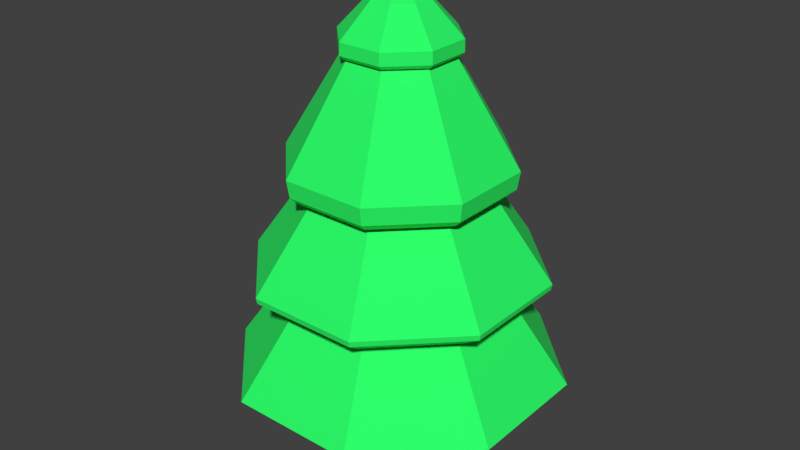 # Source: tree.blend  (saved by Blender 2.80.39; exported with 4.5.12 LTS)
import bpy
from mathutils import Matrix  # noqa: F401  (used for matrix-valued properties, if any)

bpy.ops.wm.read_factory_settings(use_empty=True)
scene = bpy.context.scene
scene.name = 'Scene'

# ---- collections
col_collection_1 = bpy.data.collections.new('Collection 1'); scene.collection.children.link(col_collection_1)

# ---- materials (node trees are filled in below, after node groups)
mat_foilage = bpy.data.materials.new('Foilage')
mat_foilage.roughness = 0.25
mat_bark = bpy.data.materials.new('Bark')
mat_bark.roughness = 0.25

# ---- material node trees
mat_foilage.use_nodes = True; mat_foilage.node_tree.nodes.clear()
_N = mat_foilage.node_tree.nodes; _L = mat_foilage.node_tree.links
n0 = _N.new('ShaderNodeOutputMaterial'); n0.name = 'Material Output'; n0.location = (300, 300)
n1 = _N.new('ShaderNodeBsdfPrincipled'); n1.name = 'Principled BSDF'; n1.location = (10, 300)
n1.distribution = 'GGX'
n1.subsurface_method = 'BURLEY'
n1.inputs[0].default_value = (0.01444, 1.0, 0.1356, 1.0)
n1.inputs[2].default_value = 0.9
n1.inputs[3].default_value = 1.45
_L.new(n1.outputs[0], n0.inputs[0])
n0.is_active_output = True
mat_bark.use_nodes = True; mat_bark.node_tree.nodes.clear()
_N = mat_bark.node_tree.nodes; _L = mat_bark.node_tree.links
n0 = _N.new('ShaderNodeOutputMaterial'); n0.name = 'Material Output'; n0.location = (300, 300)
n1 = _N.new('ShaderNodeBsdfPrincipled'); n1.name = 'Principled BSDF'; n1.location = (10, 300)
n1.distribution = 'GGX'
n1.subsurface_method = 'BURLEY'
n1.inputs[0].default_value = (0.1981, 0.1144, 0.01161, 1.0)
n1.inputs[2].default_value = 1.0
n1.inputs[3].default_value = 1.45
n1.inputs[13].default_value = 0.0
_L.new(n1.outputs[0], n0.inputs[0])
n0.is_active_output = True

# ---- world
world_world = bpy.data.worlds.new('World'); scene.world = world_world
world_world.color = (0.05088, 0.05088, 0.05088)
world_world.use_sun_shadow = False
world_world.sun_shadow_jitter_overblur = 0.0
world_world.cycles.sampling_method = 'MANUAL'

# ---- meshes
me_cone_003 = bpy.data.meshes.new('Cone.003')
me_cone_003.from_pydata([(0.4932, -0.2028, 4.056), (-0.4901, -0.2044, 4.056), (0.2057, -0.4913, 4.056), (-0.2016, -0.4919, 4.056), (-0.4907, 0.2028, 4.056), (-0.2032, 0.4913, 4.056), (0.204, 0.492, 4.056), (0.4925, 0.2045, 4.056), (-1.378, -0.5721, 2.082), (1.373, -0.5675, 2.082), (1.372, 0.572, 2.082), (-0.5751, 1.375, 2.082), (-0.5706, -1.377, 2.082), (0.569, -1.375, 2.082), (0.5645, 1.376, 2.082), (-1.38, 0.5675, 2.082), (-1.597, -0.6647, 2.253), (-1.609, -0.6699, 2.323), (1.6, -0.6595, 2.253), (1.613, -0.6646, 2.323), (1.611, 0.6699, 2.323), (1.598, 0.6648, 2.253), (-0.6687, 1.61, 2.323), (-0.6642, 1.597, 2.253), (-0.6634, -1.612, 2.323), (-0.6589, -1.6, 2.253), (0.6653, -1.597, 2.253), (0.6712, -1.61, 2.323), (0.6601, 1.6, 2.253), (0.6658, 1.612, 2.323), (-1.611, 0.6646, 2.323), (-1.599, 0.6595, 2.253), (-0.2703, 0.6503, 0.0007678), (-0.1291, 0.3105, 2.44), (0.2687, 0.651, 0.0007678), (0.1283, 0.3109, 2.44), (0.6503, 0.2703, 0.0007678), (0.3105, 0.1291, 2.44), (0.651, -0.2687, 0.0007678), (0.3109, -0.1283, 2.44), (0.2703, -0.6503, 0.0007678), (0.1291, -0.3105, 2.44), (-0.2687, -0.651, 0.0007678), (-0.1283, -0.3109, 2.44), (-0.6503, -0.2703, 0.0007678), (-0.3105, -0.1291, 2.44), (-0.651, 0.2687, 0.0007678), (-0.3109, 0.1283, 2.44), (-0.3073, 0.1273, 5.387), (0.1273, -0.3073, 5.387), (0.3073, -0.1273, 5.387), (5.214e-08, -1.536e-08, 5.576), (-0.3073, -0.1273, 5.387), (-0.1273, 0.3073, 5.387), (0.1273, 0.3073, 5.387), (0.3073, 0.1273, 5.387), (-0.1273, -0.3073, 5.387), (-0.2495, -0.6023, 4.818), (-0.6023, -0.2495, 4.818), (-0.6023, 0.2495, 4.818), (0.2495, 0.6023, 4.818), (0.6023, 0.2495, 4.818), (0.6023, -0.2495, 4.818), (-0.2495, 0.6023, 4.818), (0.2495, -0.6023, 4.818), (-0.2637, -0.6365, 5.004), (-0.2643, -0.6381, 4.861), (-0.6381, -0.2643, 4.861), (-0.6365, -0.2636, 5.004), (-0.6365, 0.2637, 5.004), (-0.6381, 0.2643, 4.861), (0.2637, 0.6365, 5.004), (0.2643, 0.6381, 4.861), (0.6381, 0.2643, 4.861), (0.6365, 0.2636, 5.004), (0.6381, -0.2643, 4.861), (0.6365, -0.2637, 5.004), (-0.2643, 0.6381, 4.861), (-0.2636, 0.6365, 5.004), (0.2636, -0.6365, 5.004), (0.2643, -0.6381, 4.861), (0.4302, -0.1781, 5.054), (-0.4301, -0.1782, 5.054), (-0.1781, -0.4302, 5.054), (0.1782, -0.4301, 5.054), (-0.1782, 0.4301, 5.054), (0.4301, 0.1782, 5.054), (0.1781, 0.4302, 5.054), (-0.4302, 0.1781, 5.054), (-1.111, 0.4599, 3.321), (-1.111, -0.4603, 3.321), (-0.4599, -1.111, 3.321), (0.4603, -1.111, 3.321), (1.111, -0.4599, 3.321), (0.4599, 1.111, 3.321), (-0.4603, 1.111, 3.321), (1.111, 0.4603, 3.321), (-1.198, 0.4961, 3.408), (-1.228, 0.5084, 3.618), (-1.198, -0.4965, 3.408), (-1.228, -0.5088, 3.618), (-0.4961, -1.198, 3.408), (-0.5084, -1.228, 3.618), (0.5088, -1.228, 3.618), (0.4965, -1.198, 3.408), (1.228, -0.5084, 3.618), (1.198, -0.4961, 3.408), (0.5084, 1.228, 3.618), (0.4961, 1.198, 3.408), (-0.5088, 1.228, 3.618), (-0.4965, 1.198, 3.408), (1.198, 0.4965, 3.408), (1.228, 0.5088, 3.618), (-0.2288, -0.5532, 3.046), (-0.7619, -1.842, 1.051), (1.841, 0.7639, 1.051), (0.7619, 1.842, 1.051), (-0.5529, -0.2294, 3.046), (-1.841, -0.7639, 1.051), (0.2294, -0.5529, 3.046), (0.7639, -1.841, 1.051), (0.5529, 0.2294, 3.046), (0.5532, -0.2288, 3.046), (1.842, -0.7619, 1.051), (0.2288, 0.5532, 3.046), (-0.2294, 0.5529, 3.046), (-0.7639, 1.841, 1.051), (-1.842, 0.7619, 1.051), (-0.5532, 0.2288, 3.046)], [], [(1, 30, 17), (25, 13, 26), (26, 9, 18), (18, 10, 21), (5, 29, 22), (6, 7, 20), (4, 5, 22), (3, 1, 17), (16, 12, 25), (2, 24, 27), (5, 6, 29), (6, 20, 29), (23, 14, 11), (28, 10, 14), (1, 4, 30), (0, 27, 19), (4, 22, 30), (0, 2, 27), (20, 7, 0), (20, 0, 19), (3, 17, 24), (2, 3, 24), (31, 11, 15), (31, 17, 30), (23, 30, 22), (21, 29, 20), (26, 24, 25), (25, 17, 16), (28, 22, 29), (18, 27, 26), (19, 21, 20), (16, 15, 8), (25, 12, 13), (26, 13, 9), (18, 9, 10), (16, 8, 12), (23, 28, 14), (28, 21, 10), (31, 23, 11), (31, 16, 17), (23, 31, 30), (21, 28, 29), (26, 27, 24), (25, 24, 17), (28, 23, 22), (18, 19, 27), (19, 18, 21), (16, 31, 15), (33, 34, 32), (35, 36, 34), (37, 38, 36), (39, 40, 38), (41, 42, 40), (43, 44, 42), (45, 41, 37), (45, 46, 44), (47, 32, 46), (38, 42, 46), (33, 35, 34), (35, 37, 36), (37, 39, 38), (39, 41, 40), (41, 43, 42), (43, 45, 44), (37, 35, 33), (33, 47, 45), (45, 43, 41), (41, 39, 37), (37, 33, 45), (45, 47, 46), (47, 33, 32), (46, 32, 34), (34, 36, 38), (38, 40, 42), (42, 44, 46), (46, 34, 38), (68, 52, 48), (70, 58, 67), (70, 63, 59), (72, 61, 60), (54, 55, 74), (75, 64, 62), (48, 52, 51), (78, 53, 54), (67, 57, 66), (50, 55, 51), (52, 56, 51), (53, 48, 51), (49, 50, 51), (54, 53, 51), (56, 49, 51), (55, 54, 51), (68, 48, 69), (56, 52, 68), (50, 49, 79), (48, 53, 78), (73, 62, 61), (50, 79, 76), (56, 68, 65), (55, 76, 74), (55, 50, 76), (54, 74, 71), (72, 63, 77), (78, 54, 71), (49, 65, 79), (49, 56, 65), (48, 78, 69), (68, 70, 67), (75, 79, 80), (80, 65, 66), (75, 74, 76), (66, 68, 67), (78, 72, 77), (70, 78, 77), (72, 74, 73), (80, 57, 64), (70, 59, 58), (70, 77, 63), (72, 73, 61), (75, 80, 64), (67, 58, 57), (73, 75, 62), (72, 60, 63), (68, 69, 70), (75, 76, 79), (80, 79, 65), (75, 73, 74), (66, 65, 68), (78, 71, 72), (70, 69, 78), (72, 71, 74), (80, 66, 57), (81, 87, 88), (88, 109, 98), (84, 83, 102), (101, 92, 104), (104, 93, 106), (107, 86, 112), (108, 95, 110), (107, 87, 86), (99, 89, 90), (81, 86, 87), (87, 85, 88), (88, 82, 81), (82, 83, 81), (83, 84, 81), (82, 98, 100), (84, 102, 103), (102, 83, 82), (81, 103, 105), (112, 86, 81), (111, 94, 108), (109, 85, 87), (109, 87, 107), (82, 88, 98), (106, 96, 111), (88, 85, 109), (112, 81, 105), (102, 82, 100), (81, 84, 103), (99, 91, 101), (97, 109, 110), (107, 110, 109), (99, 98, 97), (100, 101, 102), (105, 111, 112), (107, 111, 108), (106, 103, 104), (104, 102, 101), (110, 89, 97), (101, 91, 92), (104, 92, 93), (108, 94, 95), (99, 97, 89), (111, 96, 94), (106, 93, 96), (99, 90, 91), (97, 98, 109), (107, 108, 110), (99, 100, 98), (100, 99, 101), (105, 106, 111), (107, 112, 111), (106, 105, 103), (104, 103, 102), (110, 95, 89), (113, 118, 114), (119, 114, 120), (122, 120, 123), (121, 123, 115), (124, 115, 116), (113, 117, 118), (119, 113, 114), (122, 119, 120), (121, 122, 123), (124, 121, 115), (128, 126, 127), (125, 116, 126), (117, 127, 118), (128, 125, 126), (125, 124, 116), (117, 128, 127)])
me_cone_003.polygons.foreach_set('material_index', [0, 0, 0, 0, 0, 0, 0, 0, 0, 0, 0, 0, 0, 0, 0, 0, 0, 0, 0, 0, 0, 0, 0, 0, 0, 0, 0, 0, 0, 0, 0, 0, 0, 0, 0, 0, 0, 0, 0, 0, 0, 0, 0, 0, 0, 0, 0, 0, 1, 1, 1, 1, 1, 1, 1, 1, 1, 1, 1, 1, 1, 1, 1, 1, 1, 1, 1, 1, 1, 1, 1, 1, 1, 1, 1, 1, 0, 0, 0, 0, 0, 0, 0, 0, 0, 0, 0, 0, 0, 0, 0, 0, 0, 0, 0, 0, 0, 0, 0, 0, 0, 0, 0, 0, 0, 0, 0, 0, 0, 0, 0, 0, 0, 0, 0, 0, 0, 0, 0, 0, 0, 0, 0, 0, 0, 0, 0, 0, 0, 0, 0, 0, 0, 0, 0, 0, 0, 0, 0, 0, 0, 0, 0, 0, 0, 0, 0, 0, 0, 0, 0, 0, 0, 0, 0, 0, 0, 0, 0, 0, 0, 0, 0, 0, 0, 0, 0, 0, 0, 0, 0, 0, 0, 0, 0, 0, 0, 0, 0, 0, 0, 0, 0, 0, 0, 0, 0, 0, 0, 0, 0, 0, 0, 0, 0, 0, 0, 0, 0, 0, 0, 0])
_uv = me_cone_003.uv_layers.new(name='id-mesh-6-texcoord-0')
_uv.uv.foreach_set('vector', [0.7193, 0.6268, 0.4749, 0.598, 0.4484, 0.4429, 0.007867, 0.8178, 0.1676, 0.9345, 0.14, 0.9716, 0.9856, 0.4429, 0.8476, 0.5302, 0.8085, 0.5046, 0.8085, 0.5046, 0.7845, 0.6926, 0.7351, 0.6934, 0.5184, 0.4429, 0.8429, 0.267, 0.8577, 0.4429, 0.5139, 0.3892, 0.4768, 0.3332, 0.7213, 0.08358, 0.7273, 0.6742, 0.7273, 0.7411, 0.4749, 0.8173, 0.3438, 0.3925, 0.3393, 0.4461, 0.0, 0.4461, 0.007867, 0.6002, 0.05395, 0.8022, 0.007867, 0.8178, 0.3809, 0.3365, 0.01482, 0.2703, 0.1364, 0.08684, 0.5184, 0.4429, 0.5139, 0.3892, 0.8429, 0.267, 0.5139, 0.3892, 0.7213, 0.08358, 0.8429, 0.267, 0.9856, 1.0, 0.8476, 0.8692, 1.0, 0.9565, 0.8085, 0.8986, 0.7845, 0.6926, 0.8476, 0.8692, 0.7193, 0.6268, 0.7273, 0.6742, 0.4749, 0.598, 0.4289, 0.311, 0.1364, 0.08684, 0.2935, 0.003263, 0.7273, 0.6742, 0.4749, 0.8173, 0.4749, 0.598, 0.4289, 0.311, 0.3809, 0.3365, 0.1364, 0.08684, 0.7213, 0.08358, 0.4768, 0.3332, 0.4289, 0.3077, 0.7213, 0.08358, 0.4289, 0.3077, 0.5642, 0.0, 0.3438, 0.3925, 0.0, 0.4461, 0.01482, 0.2703, 0.3809, 0.3365, 0.3438, 0.3925, 0.01482, 0.2703, 0.463, 0.5987, 0.4289, 0.8008, 0.4289, 0.6135, 0.463, 0.5987, 0.4484, 0.4429, 0.4749, 0.598, 0.463, 0.8164, 0.4749, 0.598, 0.4749, 0.8173, 0.729, 0.07966, 0.8429, 0.267, 0.7213, 0.08358, 0.1286, 0.08293, 0.01482, 0.2703, 0.007977, 0.2649, 0.007867, 0.8178, 4.392e-08, 0.5994, 0.007867, 0.6002, 0.4367, 0.9703, 0.4749, 0.8173, 0.4484, 0.9724, 0.2845, 0.0, 0.1364, 0.08684, 0.1286, 0.08293, 0.8013, 0.5049, 0.7351, 0.6934, 0.7273, 0.6951, 0.007867, 0.6002, 0.1676, 0.4824, 0.05395, 0.6149, 0.007867, 0.8178, 0.05395, 0.8022, 0.1676, 0.9345, 0.9856, 0.4429, 1.0, 0.4771, 0.8476, 0.5302, 0.8085, 0.5046, 0.8476, 0.5302, 0.7845, 0.6926, 0.007867, 0.6002, 0.05395, 0.6149, 0.05395, 0.8022, 0.9856, 1.0, 0.8085, 0.8986, 0.8476, 0.8692, 0.8085, 0.8986, 0.7351, 0.6934, 0.7845, 0.6926, 0.463, 0.5987, 0.463, 0.8164, 0.4289, 0.8008, 0.463, 0.5987, 0.4367, 0.4448, 0.4484, 0.4429, 0.463, 0.8164, 0.463, 0.5987, 0.4749, 0.598, 0.729, 0.07966, 0.8497, 0.2617, 0.8429, 0.267, 0.1286, 0.08293, 0.1364, 0.08684, 0.01482, 0.2703, 0.007867, 0.8178, 0.0, 0.8187, 4.392e-08, 0.5994, 0.4367, 0.9703, 0.463, 0.8164, 0.4749, 0.8173, 0.2845, 0.0, 0.2935, 0.003263, 0.1364, 0.08684, 0.8013, 0.5049, 0.8085, 0.5046, 0.7351, 0.6934, 0.007867, 0.6002, 0.14, 0.4461, 0.1676, 0.4824, 0.0, 0.0, 0.0, 0.0, 0.0, 0.0, 0.0, 0.0, 0.0, 0.0, 0.0, 0.0, 0.0, 0.0, 0.0, 0.0, 0.0, 0.0, 0.0, 0.0, 0.0, 0.0, 0.0, 0.0, 0.0, 0.0, 0.0, 0.0, 0.0, 0.0, 0.0, 0.0, 0.0, 0.0, 0.0, 0.0, 0.0, 0.0, 0.0, 0.0, 0.0, 0.0, 0.0, 0.0, 0.0, 0.0, 0.0, 0.0, 0.0, 0.0, 0.0, 0.0, 0.0, 0.0, 0.0, 0.0, 0.0, 0.0, 0.0, 0.0, 0.0, 0.0, 0.0, 0.0, 0.0, 0.0, 0.0, 0.0, 0.0, 0.0, 0.0, 0.0, 0.0, 0.0, 0.0, 0.0, 0.0, 0.0, 0.0, 0.0, 0.0, 0.0, 0.0, 0.0, 0.0, 0.0, 0.0, 0.0, 0.0, 0.0, 0.0, 0.0, 0.0, 0.0, 0.0, 0.0, 0.0, 0.0, 0.0, 0.0, 0.0, 0.0, 0.0, 0.0, 0.0, 0.0, 0.0, 0.0, 0.0, 0.0, 0.0, 0.0, 0.0, 0.0, 0.0, 0.0, 0.0, 0.0, 0.0, 0.0, 0.0, 0.0, 0.0, 0.0, 0.0, 0.0, 0.0, 0.0, 0.0, 0.0, 0.0, 0.0, 0.0, 0.0, 0.0, 0.0, 0.0, 0.0, 0.0, 0.0, 0.0, 0.0, 0.0, 0.0, 0.0, 0.0, 0.0, 0.0, 0.0, 0.0, 0.0, 0.0, 0.0, 0.0, 0.0, 0.0, 0.0, 0.0, 0.0, 0.0, 0.0, 0.0, 0.0, 0.0, 0.0, 0.0, 0.0, 0.0, 0.0, 0.0, 0.0, 0.0, 0.0, 0.0, 0.0, 0.0, 0.0, 0.0, 0.0, 0.0, 0.0, 0.0, 0.0, 0.0, 0.0, 0.0, 0.0, 0.0, 0.0, 0.0, 0.0, 0.0, 0.0, 0.0, 0.0, 0.0, 0.0, 0.0, 0.0, 0.0, 0.0, 0.0, 0.0, 0.0, 0.0, 0.0, 0.0, 0.0, 0.0, 0.0, 0.0, 0.0, 0.0, 0.0, 0.0, 0.0, 0.0, 0.0, 0.0, 0.0, 0.0, 0.0, 0.0, 0.0, 0.0, 0.0, 0.0, 0.0, 0.0, 0.0, 0.0, 0.0, 0.0, 0.0, 0.0, 0.0, 0.0, 0.0, 0.0, 0.0, 0.0, 0.0, 0.0, 0.0, 0.0, 0.0, 0.0, 0.0, 0.0, 0.0, 0.0, 0.0, 0.0, 0.0, 0.0, 0.0, 0.0, 0.0, 0.0, 0.0, 0.0, 0.0, 0.0, 0.0, 0.0, 0.0, 0.0, 0.0, 0.0, 0.0, 0.0, 0.0, 0.0, 0.0, 0.0, 0.0, 0.0, 0.0, 0.0, 0.0, 0.0, 0.0, 0.0, 0.0, 0.0, 0.0, 0.0, 0.0, 0.0, 0.0, 0.0, 0.0, 0.0, 0.0, 0.0, 0.0, 0.0, 0.0, 0.0, 0.0, 0.0, 0.0, 0.0, 0.0, 0.0, 0.0, 0.0, 0.0, 0.0, 0.0, 0.0, 0.0, 0.0, 0.0, 0.0, 0.0, 0.0, 0.0, 0.0, 0.0, 0.0, 0.0, 0.0, 0.0, 0.0, 0.0, 0.0, 0.0, 0.0, 0.0, 0.0, 0.0, 0.0, 0.0, 0.0, 0.0, 0.0, 0.0, 0.0, 0.0, 0.0, 0.0, 0.0, 0.0, 0.0, 0.0, 0.0, 0.0, 0.0, 0.0, 0.0, 0.0, 0.0, 0.0, 0.0, 0.0, 0.0, 0.0, 0.0, 0.0, 0.0, 0.0, 0.0, 0.0, 0.0, 0.0, 0.0, 0.0, 0.0, 0.0, 0.0, 0.0, 0.0, 0.0, 0.0, 0.0, 0.0, 0.0, 0.0, 0.0, 0.0, 0.0, 0.0, 0.0, 0.0, 0.0, 0.0, 0.0, 0.0, 0.0, 0.0, 0.0, 0.0, 0.0, 0.0, 0.0, 0.0, 0.0, 0.0, 0.0, 0.0, 0.0, 0.0, 0.0, 0.0, 0.0, 0.0, 0.0, 0.0, 0.0, 0.0, 0.0, 0.0, 0.0, 0.0, 0.0, 0.0, 0.0, 0.0, 0.0, 0.0, 0.0, 0.0, 0.0, 0.0, 0.0, 0.0, 0.0, 0.0, 0.0, 0.0, 0.0, 0.0, 0.0, 0.0, 0.0, 0.0, 0.0, 0.0, 0.0, 0.0, 0.0, 0.0, 0.0, 0.0, 0.0, 0.0, 0.0, 0.0, 0.0, 0.0, 0.0, 0.0, 0.0, 0.0, 0.0, 0.0, 0.0, 0.0, 0.0, 0.0, 0.0, 0.0, 0.0, 0.0, 0.0, 0.0, 0.0, 0.0, 0.0, 0.0, 0.0, 0.0, 0.0, 0.0, 0.0, 0.0, 0.0, 0.0, 0.0, 0.0, 0.0, 0.0, 0.0, 0.0, 0.0, 0.0, 0.0, 0.0, 0.0, 0.0, 0.0, 0.0, 0.0, 0.0, 0.0, 0.0, 0.0, 0.0, 0.0, 0.0, 0.0, 0.0, 0.0, 0.0, 0.0, 0.0, 0.0, 0.0, 0.0, 0.0, 0.0, 0.0, 0.0, 0.0, 0.0, 0.0, 0.0, 0.0, 0.0, 0.0, 0.0, 0.0, 0.0, 0.0, 0.0, 0.0, 0.0, 0.0, 0.0, 0.0, 0.0, 0.0, 0.0, 0.0, 0.0, 0.0, 0.0, 0.0, 0.0, 0.0, 0.0, 0.0, 0.0, 0.0, 0.0, 0.0, 0.0, 0.0, 0.0, 0.0, 0.0, 0.0, 0.0, 0.0, 0.0, 0.0, 0.0, 0.0, 0.0, 0.0, 0.0, 0.0, 0.0, 0.0, 0.0, 0.0, 0.0, 0.0, 0.0, 0.0, 0.0, 0.0, 0.0, 0.0, 0.0, 0.0, 0.0, 0.0, 0.0, 0.0, 0.0, 0.0, 0.0, 0.0, 0.0, 0.0, 0.0, 0.0, 0.0, 0.0, 0.0, 0.0, 0.0, 0.0, 0.0, 0.0, 0.0, 0.0, 0.0, 0.0, 0.0, 0.0, 0.0, 0.0, 0.0, 0.0, 0.0, 0.0, 0.0, 0.0, 0.0, 0.0, 0.0, 0.0, 0.0, 0.0, 0.0, 0.0, 0.0, 0.0, 0.0, 0.0, 0.0, 0.0, 0.0, 0.0, 0.0, 0.0, 0.0, 0.0, 0.0, 0.0, 0.0, 0.0, 0.0, 0.0, 0.0, 0.0, 0.0, 0.0, 0.0, 0.0, 0.0, 0.0, 0.0, 0.0, 0.0, 0.0, 0.0, 0.0, 0.0, 0.0, 0.0, 0.0, 0.0, 0.0, 0.0, 0.0, 0.0, 0.0, 0.0, 0.0, 0.0, 0.0, 0.0, 0.0, 0.0, 0.0, 0.0, 0.0, 0.0, 0.0, 0.0, 0.0, 0.0, 0.0, 0.0, 0.0, 0.0, 0.0, 0.0, 0.0, 0.0, 0.0, 0.0, 0.0, 0.0, 0.0, 0.0, 0.0, 0.0, 0.0, 0.0, 0.0, 0.0, 0.0, 0.0, 0.0, 0.0, 0.0, 0.0, 0.0, 0.0, 0.0, 0.0, 0.0, 0.0, 0.0, 0.0, 0.0, 0.0, 0.0, 0.0, 0.0, 0.0, 0.0, 0.0, 0.0, 0.0, 0.0, 0.0, 0.0, 0.0, 0.0, 0.0, 0.0, 0.0, 0.0, 0.0, 0.0, 0.0, 0.0, 0.0, 0.0, 0.0, 0.0, 0.0, 0.0, 0.0, 0.0, 0.0, 0.0, 0.0, 0.0, 0.0, 0.0, 0.0, 0.0, 0.0, 0.0, 0.0, 0.0, 0.0, 0.0, 0.0, 0.0, 0.0, 0.0, 0.0, 0.0, 0.0, 0.0, 0.0, 0.0, 0.0, 0.0, 0.0, 0.0, 0.0, 0.0, 0.0, 0.0, 0.0, 0.0, 0.0, 0.0, 0.0, 0.0, 0.0, 0.0, 0.0, 0.0, 0.0, 0.0, 0.0, 0.0, 0.0, 0.0, 0.0, 0.0, 0.0, 0.0, 0.0, 0.0, 0.0, 0.0, 0.0, 0.0, 0.0, 0.0, 0.0, 0.0, 0.0, 0.0, 0.0, 0.0, 0.0, 0.0, 0.0, 0.0, 0.0, 0.0, 0.0, 0.0, 0.0, 0.0, 0.0, 0.0, 0.0, 0.0, 0.0, 0.0, 0.0, 0.0, 0.0, 0.0, 0.0, 0.0, 0.0, 0.0, 0.0, 0.0, 0.0, 0.0, 0.0, 0.0, 0.0, 0.0, 0.0, 0.0, 0.0, 0.0, 0.0, 0.0, 0.0, 0.0, 0.0, 0.0, 0.0, 0.0, 0.0, 0.0, 0.0, 0.0, 0.0, 0.0, 0.0, 0.0, 0.0, 0.0, 0.0, 0.0, 0.0, 0.0, 0.0, 0.0, 0.0, 0.0, 0.0, 0.0, 0.0, 0.0, 0.0, 0.0, 0.0, 0.0, 0.0, 0.0, 0.0, 0.0, 0.0, 0.0, 0.0, 0.0, 0.0, 0.0, 0.0, 0.0, 0.0, 0.0, 0.0, 0.0, 0.0, 0.0, 0.0, 0.0, 0.0, 0.0, 0.0, 0.0, 0.0, 0.0, 0.0, 0.0, 0.0, 0.0, 0.0, 0.0, 0.0, 0.0, 0.0, 0.0, 0.0, 0.0, 0.0, 0.0, 0.0, 0.0, 0.0, 0.0, 0.0, 0.0, 0.0])
_uv.active_render = True
_uv = me_cone_003.uv_layers.new(name='UVMap')
_uv.uv.foreach_set('vector', [0.0, 0.0, 0.0, 0.0, 0.0, 0.0, 0.0, 0.0, 0.0, 0.0, 0.0, 0.0, 0.0, 0.0, 0.0, 0.0, 0.0, 0.0, 0.0, 0.0, 0.0, 0.0, 0.0, 0.0, 0.0, 0.0, 0.0, 0.0, 0.0, 0.0, 0.0, 0.0, 0.0, 0.0, 0.0, 0.0, 0.0, 0.0, 0.0, 0.0, 0.0, 0.0, 0.0, 0.0, 0.0, 0.0, 0.0, 0.0, 0.0, 0.0, 0.0, 0.0, 0.0, 0.0, 0.0, 0.0, 0.0, 0.0, 0.0, 0.0, 0.0, 0.0, 0.0, 0.0, 0.0, 0.0, 0.0, 0.0, 0.0, 0.0, 0.0, 0.0, 0.0, 0.0, 0.0, 0.0, 0.0, 0.0, 0.0, 0.0, 0.0, 0.0, 0.0, 0.0, 0.0, 0.0, 0.0, 0.0, 0.0, 0.0, 0.0, 0.0, 0.0, 0.0, 0.0, 0.0, 0.0, 0.0, 0.0, 0.0, 0.0, 0.0, 0.0, 0.0, 0.0, 0.0, 0.0, 0.0, 0.0, 0.0, 0.0, 0.0, 0.0, 0.0, 0.0, 0.0, 0.0, 0.0, 0.0, 0.0, 0.0, 0.0, 0.0, 0.0, 0.0, 0.0, 0.0, 0.0, 0.0, 0.0, 0.0, 0.0, 0.0, 0.0, 0.0, 0.0, 0.0, 0.0, 0.0, 0.0, 0.0, 0.0, 0.0, 0.0, 0.0, 0.0, 0.0, 0.0, 0.0, 0.0, 0.0, 0.0, 0.0, 0.0, 0.0, 0.0, 0.0, 0.0, 0.0, 0.0, 0.0, 0.0, 0.0, 0.0, 0.0, 0.0, 0.0, 0.0, 0.0, 0.0, 0.0, 0.0, 0.0, 0.0, 0.0, 0.0, 0.0, 0.0, 0.0, 0.0, 0.0, 0.0, 0.0, 0.0, 0.0, 0.0, 0.0, 0.0, 0.0, 0.0, 0.0, 0.0, 0.0, 0.0, 0.0, 0.0, 0.0, 0.0, 0.0, 0.0, 0.0, 0.0, 0.0, 0.0, 0.0, 0.0, 0.0, 0.0, 0.0, 0.0, 0.0, 0.0, 0.0, 0.0, 0.0, 0.0, 0.0, 0.0, 0.0, 0.0, 0.0, 0.0, 0.0, 0.0, 0.0, 0.0, 0.0, 0.0, 0.0, 0.0, 0.0, 0.0, 0.0, 0.0, 0.0, 0.0, 0.0, 0.0, 0.0, 0.0, 0.0, 0.0, 0.0, 0.0, 0.0, 0.0, 0.0, 0.0, 0.0, 0.0, 0.0, 0.0, 0.0, 0.0, 0.0, 0.0, 0.0, 0.0, 0.0, 0.0, 0.0, 0.0, 0.0, 0.0, 0.0, 0.0, 0.0, 0.0, 0.0, 0.0, 0.0, 0.0, 0.0, 0.0, 0.0, 0.0, 0.0, 0.0, 0.0, 0.0, 0.0, 0.0, 0.0, 0.0, 0.0, 0.0, 0.0, 0.0, 0.8158, 0.369, 0.9096, 0.9977, 0.8147, 0.9977, 0.1579, 0.6358, 0.0946, 0.0, 0.2271, 0.009672, 0.0946, 0.6312, 0.0, 0.009672, 0.0946, 0.0, 0.6216, 0.369, 0.7197, 0.9989, 0.5869, 0.9989, 0.8147, 0.9977, 0.7197, 0.3693, 0.8147, 0.369, 0.385, 0.6358, 0.3217, 0.0, 0.4542, 0.009672, 0.1082, 0.6358, 0.153, 0.7604, 0.04483, 0.812, 0.3217, 0.6312, 0.2271, 0.009672, 0.3217, 0.0, 0.4889, 0.369, 0.5869, 0.9989, 0.4542, 0.9989, 0.5481, 3.373e-08, 0.7747, 0.1081, 0.6808, 0.369, 0.9548, 1.0, 0.9096, 0.9956, 0.9548, 0.369, 0.1579, 0.6358, 0.0946, 0.6312, 0.0946, 0.0, 0.0946, 0.6312, 0.04943, 0.6358, 0.0, 0.009672, 0.6216, 0.369, 0.685, 0.369, 0.7197, 0.9989, 1.0, 1.0, 0.9548, 0.9956, 1.0, 0.369, 0.385, 0.6358, 0.3217, 0.6312, 0.3217, 0.0, 0.04483, 0.812, 0.0, 0.7604, 1.465e-08, 0.6874, 1.465e-08, 0.6874, 0.04483, 0.6358, 0.1082, 0.6358, 0.1082, 0.6358, 0.153, 0.6874, 0.153, 0.7604, 0.153, 0.7604, 0.1082, 0.812, 0.04483, 0.812, 0.04483, 0.812, 1.465e-08, 0.6874, 0.1082, 0.6358, 0.3217, 0.6312, 0.2765, 0.6358, 0.2271, 0.009672, 0.4889, 0.369, 0.5523, 0.369, 0.5869, 0.9989, 0.6808, 0.369, 0.5481, 0.369, 0.4542, 0.261, 0.4542, 0.261, 0.4542, 0.1081, 0.5481, 3.373e-08, 0.5481, 3.373e-08, 0.6808, 0.0, 0.7747, 0.1081, 0.7747, 0.1081, 0.7747, 0.261, 0.6808, 0.369, 0.6808, 0.369, 0.4542, 0.261, 0.5481, 3.373e-08, 0.0, 0.0, 0.0, 0.0, 0.0, 0.0, 0.0, 0.0, 0.0, 0.0, 0.0, 0.0, 0.0, 0.0, 0.0, 0.0, 0.0, 0.0, 0.0, 0.0, 0.0, 0.0, 0.0, 0.0, 0.0, 0.0, 0.0, 0.0, 0.0, 0.0, 0.0, 0.0, 0.0, 0.0, 0.0, 0.0, 0.0, 0.0, 0.0, 0.0, 0.0, 0.0, 0.0, 0.0, 0.0, 0.0, 0.0, 0.0, 0.0, 0.0, 0.0, 0.0, 0.0, 0.0, 0.0, 0.0, 0.0, 0.0, 0.0, 0.0, 0.0, 0.0, 0.0, 0.0, 0.0, 0.0, 0.0, 0.0, 0.0, 0.0, 0.0, 0.0, 0.0, 0.0, 0.0, 0.0, 0.0, 0.0, 0.0, 0.0, 0.0, 0.0, 0.0, 0.0, 0.0, 0.0, 0.0, 0.0, 0.0, 0.0, 0.0, 0.0, 0.0, 0.0, 0.0, 0.0, 0.0, 0.0, 0.0, 0.0, 0.0, 0.0, 0.0, 0.0, 0.0, 0.0, 0.0, 0.0, 0.0, 0.0, 0.0, 0.0, 0.0, 0.0, 0.0, 0.0, 0.0, 0.0, 0.0, 0.0, 0.0, 0.0, 0.0, 0.0, 0.0, 0.0, 0.0, 0.0, 0.0, 0.0, 0.0, 0.0, 0.0, 0.0, 0.0, 0.0, 0.0, 0.0, 0.0, 0.0, 0.0, 0.0, 0.0, 0.0, 0.0, 0.0, 0.0, 0.0, 0.0, 0.0, 0.0, 0.0, 0.0, 0.0, 0.0, 0.0, 0.0, 0.0, 0.0, 0.0, 0.0, 0.0, 0.0, 0.0, 0.0, 0.0, 0.0, 0.0, 0.0, 0.0, 0.0, 0.0, 0.0, 0.0, 0.0, 0.0, 0.0, 0.0, 0.0, 0.0, 0.0, 0.0, 0.0, 0.0, 0.0, 0.0, 0.0, 0.0, 0.0, 0.0, 0.0, 0.0, 0.0, 0.0, 0.0, 0.0, 0.0, 0.0, 0.0, 0.0, 0.0, 0.0, 0.0, 0.0, 0.0, 0.0, 0.0, 0.0, 0.0, 0.0, 0.0, 0.0, 0.0, 0.0, 0.0, 0.0, 0.0, 0.0, 0.0, 0.0, 0.0, 0.0, 0.0, 0.0, 0.0, 0.0, 0.0, 0.0, 0.0, 0.0, 0.0, 0.0, 0.0, 0.0, 0.0, 0.0, 0.0, 0.0, 0.0, 0.0, 0.0, 0.0, 0.0, 0.0, 0.0, 0.0, 0.0, 0.0, 0.0, 0.0, 0.0, 0.0, 0.0, 0.0, 0.0, 0.0, 0.0, 0.0, 0.0, 0.0, 0.0, 0.0, 0.0, 0.0, 0.0, 0.0, 0.0, 0.0, 0.0, 0.0, 0.0, 0.0, 0.0, 0.0, 0.0, 0.0, 0.0, 0.0, 0.0, 0.0, 0.0, 0.0, 0.0, 0.0, 0.0, 0.0, 0.0, 0.0, 0.0, 0.0, 0.0, 0.0, 0.0, 0.0, 0.0, 0.0, 0.0, 0.0, 0.0, 0.0, 0.0, 0.0, 0.0, 0.0, 0.0, 0.0, 0.0, 0.0, 0.0, 0.0, 0.0, 0.0, 0.0, 0.0, 0.0, 0.0, 0.0, 0.0, 0.0, 0.0, 0.0, 0.0, 0.0, 0.0, 0.0, 0.0, 0.0, 0.0, 0.0, 0.0, 0.0, 0.0, 0.0, 0.0, 0.0, 0.0, 0.0, 0.0, 0.0, 0.0, 0.0, 0.0, 0.0, 0.0, 0.0, 0.0, 0.0, 0.0, 0.0, 0.0, 0.0, 0.0, 0.0, 0.0, 0.0, 0.0, 0.0, 0.0, 0.0, 0.0, 0.0, 0.0, 0.0, 0.0, 0.0, 0.0, 0.0, 0.0, 0.0, 0.0, 0.0, 0.0, 0.0, 0.0, 0.0, 0.0, 0.0, 0.0, 0.0, 0.0, 0.0, 0.0, 0.0, 0.0, 0.0, 0.0, 0.0, 0.0, 0.0, 0.0, 0.0, 0.0, 0.0, 0.0, 0.0, 0.0, 0.0, 0.0, 0.0, 0.0, 0.0, 0.0, 0.0, 0.0, 0.0, 0.0, 0.0, 0.0, 0.0, 0.0, 0.0, 0.0, 0.0, 0.0, 0.0, 0.0, 0.0, 0.0, 0.0, 0.0, 0.0, 0.0, 0.0, 0.0, 0.0, 0.0, 0.0, 0.0, 0.0, 0.0, 0.0, 0.0, 0.0, 0.0, 0.0, 0.0, 0.0, 0.0, 0.0, 0.0, 0.0, 0.0, 0.0, 0.0, 0.0, 0.0, 0.0, 0.0, 0.0, 0.0, 0.0, 0.0, 0.0, 0.0, 0.0, 0.0, 0.0, 0.0, 0.0, 0.0, 0.0, 0.0, 0.0, 0.0, 0.0, 0.0, 0.0, 0.0, 0.0, 0.0, 0.0, 0.0, 0.0, 0.0, 0.0, 0.0, 0.0, 0.0, 0.0, 0.0, 0.0, 0.0, 0.0, 0.0, 0.0, 0.0, 0.0, 0.0, 0.0, 0.0, 0.0, 0.0, 0.0, 0.0, 0.0, 0.0, 0.0, 0.0, 0.0, 0.0, 0.0, 0.0, 0.0, 0.0, 0.0, 0.0, 0.0, 0.0, 0.0, 0.0, 0.0, 0.0, 0.0, 0.0, 0.0, 0.0, 0.0, 0.0, 0.0, 0.0, 0.0, 0.0, 0.0, 0.0, 0.0, 0.0, 0.0, 0.0, 0.0, 0.0, 0.0, 0.0, 0.0, 0.0, 0.0, 0.0, 0.0, 0.0, 0.0, 0.0, 0.0, 0.0, 0.0, 0.0, 0.0, 0.0, 0.0, 0.0, 0.0, 0.0, 0.0, 0.0, 0.0, 0.0, 0.0, 0.0, 0.0, 0.0, 0.0, 0.0, 0.0, 0.0, 0.0, 0.0, 0.0, 0.0, 0.0, 0.0, 0.0, 0.0, 0.0, 0.0, 0.0, 0.0, 0.0, 0.0, 0.0, 0.0, 0.0, 0.0, 0.0, 0.0, 0.0, 0.0, 0.0, 0.0, 0.0, 0.0, 0.0, 0.0, 0.0, 0.0, 0.0, 0.0, 0.0, 0.0, 0.0, 0.0, 0.0, 0.0, 0.0, 0.0, 0.0, 0.0, 0.0, 0.0, 0.0, 0.0, 0.0, 0.0, 0.0, 0.0, 0.0, 0.0, 0.0, 0.0, 0.0, 0.0, 0.0, 0.0, 0.0, 0.0, 0.0, 0.0, 0.0, 0.0, 0.0, 0.0, 0.0, 0.0, 0.0, 0.0, 0.0, 0.0, 0.0, 0.0, 0.0, 0.0, 0.0, 0.0, 0.0, 0.0, 0.0, 0.0, 0.0, 0.0, 0.0, 0.0, 0.0, 0.0, 0.0, 0.0, 0.0, 0.0, 0.0, 0.0, 0.0, 0.0, 0.0, 0.0, 0.0, 0.0, 0.0, 0.0, 0.0, 0.0, 0.0, 0.0, 0.0, 0.0, 0.0, 0.0, 0.0, 0.0, 0.0, 0.0, 0.0, 0.0, 0.0, 0.0, 0.0, 0.0, 0.0, 0.0, 0.0, 0.0, 0.0, 0.0, 0.0, 0.0, 0.0, 0.0, 0.0, 0.0, 0.0, 0.0, 0.0, 0.0, 0.0, 0.0, 0.0, 0.0, 0.0, 0.0, 0.0, 0.0, 0.0, 0.0, 0.0, 0.0, 0.0, 0.0, 0.0, 0.0, 0.0, 0.0, 0.0, 0.0, 0.0, 0.0, 0.0, 0.0, 0.0, 0.0, 0.0, 0.0, 0.0, 0.0, 0.0, 0.0, 0.0, 0.0, 0.0, 0.0, 0.0, 0.0, 0.0, 0.0, 0.0, 0.0, 0.0, 0.0, 0.0, 0.0, 0.0, 0.0, 0.0, 0.0, 0.0, 0.0, 0.0, 0.0, 0.0, 0.0, 0.0, 0.0])
_uv = me_cone_003.uv_layers.new(name='id-mesh-10-texcoord-0')
_uv.uv.foreach_set('vector', [0.0, 0.0, 0.0, 0.0, 0.0, 0.0, 0.0, 0.0, 0.0, 0.0, 0.0, 0.0, 0.0, 0.0, 0.0, 0.0, 0.0, 0.0, 0.0, 0.0, 0.0, 0.0, 0.0, 0.0, 0.0, 0.0, 0.0, 0.0, 0.0, 0.0, 0.0, 0.0, 0.0, 0.0, 0.0, 0.0, 0.0, 0.0, 0.0, 0.0, 0.0, 0.0, 0.0, 0.0, 0.0, 0.0, 0.0, 0.0, 0.0, 0.0, 0.0, 0.0, 0.0, 0.0, 0.0, 0.0, 0.0, 0.0, 0.0, 0.0, 0.0, 0.0, 0.0, 0.0, 0.0, 0.0, 0.0, 0.0, 0.0, 0.0, 0.0, 0.0, 0.0, 0.0, 0.0, 0.0, 0.0, 0.0, 0.0, 0.0, 0.0, 0.0, 0.0, 0.0, 0.0, 0.0, 0.0, 0.0, 0.0, 0.0, 0.0, 0.0, 0.0, 0.0, 0.0, 0.0, 0.0, 0.0, 0.0, 0.0, 0.0, 0.0, 0.0, 0.0, 0.0, 0.0, 0.0, 0.0, 0.0, 0.0, 0.0, 0.0, 0.0, 0.0, 0.0, 0.0, 0.0, 0.0, 0.0, 0.0, 0.0, 0.0, 0.0, 0.0, 0.0, 0.0, 0.0, 0.0, 0.0, 0.0, 0.0, 0.0, 0.0, 0.0, 0.0, 0.0, 0.0, 0.0, 0.0, 0.0, 0.0, 0.0, 0.0, 0.0, 0.0, 0.0, 0.0, 0.0, 0.0, 0.0, 0.0, 0.0, 0.0, 0.0, 0.0, 0.0, 0.0, 0.0, 0.0, 0.0, 0.0, 0.0, 0.0, 0.0, 0.0, 0.0, 0.0, 0.0, 0.0, 0.0, 0.0, 0.0, 0.0, 0.0, 0.0, 0.0, 0.0, 0.0, 0.0, 0.0, 0.0, 0.0, 0.0, 0.0, 0.0, 0.0, 0.0, 0.0, 0.0, 0.0, 0.0, 0.0, 0.0, 0.0, 0.0, 0.0, 0.0, 0.0, 0.0, 0.0, 0.0, 0.0, 0.0, 0.0, 0.0, 0.0, 0.0, 0.0, 0.0, 0.0, 0.0, 0.0, 0.0, 0.0, 0.0, 0.0, 0.0, 0.0, 0.0, 0.0, 0.0, 0.0, 0.0, 0.0, 0.0, 0.0, 0.0, 0.0, 0.0, 0.0, 0.0, 0.0, 0.0, 0.0, 0.0, 0.0, 0.0, 0.0, 0.0, 0.0, 0.0, 0.0, 0.0, 0.0, 0.0, 0.0, 0.0, 0.0, 0.0, 0.0, 0.0, 0.0, 0.0, 0.0, 0.0, 0.0, 0.0, 0.0, 0.0, 0.0, 0.0, 0.0, 0.0, 0.0, 0.0, 0.0, 0.0, 0.0, 0.0, 0.0, 0.0, 0.0, 0.0, 0.0, 0.0, 0.0, 0.0, 0.0, 0.0, 0.0, 0.0, 0.0, 0.0, 0.0, 0.0, 0.0, 0.0, 0.0, 0.0, 0.0, 0.0, 0.0, 0.0, 0.0, 0.0, 0.0, 0.0, 0.0, 0.0, 0.0, 0.0, 0.0, 0.0, 0.0, 0.0, 0.0, 0.0, 0.0, 0.0, 0.0, 0.0, 0.0, 0.0, 0.0, 0.0, 0.0, 0.0, 0.0, 0.0, 0.0, 0.0, 0.0, 0.0, 0.0, 0.0, 0.0, 0.0, 0.0, 0.0, 0.0, 0.0, 0.0, 0.0, 0.0, 0.0, 0.0, 0.0, 0.0, 0.0, 0.0, 0.0, 0.0, 0.0, 0.0, 0.0, 0.0, 0.0, 0.0, 0.0, 0.0, 0.0, 0.0, 0.0, 0.0, 0.0, 0.0, 0.0, 0.0, 0.0, 0.0, 0.0, 0.0, 0.0, 0.0, 0.0, 0.0, 0.0, 0.0, 0.0, 0.0, 0.0, 0.0, 0.0, 0.0, 0.0, 0.0, 0.0, 0.0, 0.0, 0.0, 0.0, 0.0, 0.0, 0.0, 0.0, 0.0, 0.0, 0.0, 0.0, 0.0, 0.0, 0.0, 0.0, 0.0, 0.0, 0.0, 0.0, 0.0, 0.0, 0.0, 0.0, 0.0, 0.0, 0.0, 0.0, 0.0, 0.0, 0.0, 0.0, 0.0, 0.0, 0.0, 0.0, 0.0, 0.0, 0.0, 0.0, 0.0, 0.0, 0.0, 0.0, 0.0, 0.0, 0.0, 0.0, 0.0, 0.0, 0.0, 0.0, 0.0, 0.0, 0.0, 0.0, 0.0, 0.0, 0.0, 0.0, 0.0, 0.0, 0.0, 0.0, 0.0, 0.0, 0.0, 0.0, 0.0, 0.0, 0.0, 0.0, 0.0, 0.0, 0.0, 0.0, 0.0, 0.0, 0.0, 0.6278, 0.0317, 0.5112, 0.225, 0.4129, 0.2097, 0.3055, 0.6129, 0.3307, 0.8333, 0.3055, 0.8397, 0.3055, 0.6129, 0.431, 0.468, 0.3307, 0.6193, 0.8745, 0.3871, 0.8997, 0.1667, 0.8997, 0.3807, 0.1786, 0.1501, 0.1939, 0.05584, 0.4129, 0.06513, 0.01925, 0.613, 0.001019, 0.8334, 0.0, 0.6194, 0.4129, 0.2097, 0.5112, 0.225, 0.439, 0.3706, 0.2149, 0.4209, 0.0983, 0.2276, 0.1786, 0.1501, 0.3055, 0.8397, 0.431, 0.9847, 0.4118, 1.0, 0.1352, 0.0, 0.1939, 0.05584, 0.02612, 0.08202, 0.5112, 0.225, 0.5915, 0.3025, 0.439, 0.3706, 0.0983, 0.2276, 0.0, 0.2429, 0.02612, 0.08202, 0.6067, 0.3968, 0.548, 0.4526, 0.439, 0.3706, 0.1786, 0.1501, 0.0983, 0.2276, 0.02612, 0.08202, 0.5915, 0.3025, 0.6067, 0.3968, 0.439, 0.3706, 0.1939, 0.05584, 0.1786, 0.1501, 0.02612, 0.08202, 0.6278, 0.0317, 0.4129, 0.2097, 0.4242, 0.0, 0.5915, 0.3025, 0.5112, 0.225, 0.6278, 0.0317, 0.2562, 0.6707, 0.2568, 0.7799, 0.08396, 0.8391, 0.0, 0.2429, 0.0983, 0.2276, 0.2149, 0.4209, 0.8745, 0.1603, 1.0, 0.01533, 0.8997, 0.1667, 0.2562, 0.6707, 0.08396, 0.8391, 0.08289, 0.613, 0.5915, 0.3025, 0.6278, 0.0317, 0.7941, 0.1922, 0.2568, 0.5935, 0.08289, 0.613, 0.08397, 0.453, 0.2568, 0.5935, 0.2562, 0.6707, 0.08289, 0.613, 0.1786, 0.1501, 0.4129, 0.06513, 0.3813, 0.2604, 0.8745, 0.3871, 1.0, 0.532, 0.9808, 0.5474, 0.2149, 0.4209, 0.1786, 0.1501, 0.3813, 0.2604, 0.6067, 0.3968, 0.7941, 0.1922, 0.8258, 0.3875, 0.6067, 0.3968, 0.5915, 0.3025, 0.7941, 0.1922, 0.0, 0.2429, 0.2149, 0.4209, 0.01128, 0.4526, 0.2568, 0.8394, 0.3055, 0.6129, 0.3055, 0.8397, 0.01925, 0.613, 0.08396, 0.8391, 0.02033, 0.8397, 0.02033, 0.8397, 0.08657, 0.999, 0.02294, 1.0, 0.01925, 0.613, 0.08397, 0.453, 0.08289, 0.613, 0.8258, 0.1625, 0.6278, 0.0317, 0.659, 0.001624, 0.2149, 0.4209, 0.4129, 0.2901, 0.2461, 0.451, 0.3055, 0.6129, 0.3628, 0.4533, 0.4118, 0.4526, 0.8745, 0.3871, 0.8258, 0.1606, 0.8745, 0.1603, 0.02033, 0.8397, 0.00348, 0.9848, 0.001019, 0.8334, 0.3055, 0.6129, 0.3307, 0.6193, 0.3307, 0.8333, 0.3055, 0.6129, 0.4118, 0.4526, 0.431, 0.468, 0.8745, 0.3871, 0.8745, 0.1603, 0.8997, 0.1667, 0.01925, 0.613, 0.02033, 0.8397, 0.001019, 0.8334, 0.3055, 0.8397, 0.3307, 0.8333, 0.431, 0.9847, 0.8745, 0.1603, 0.9808, 0.0, 1.0, 0.01533, 0.8745, 0.3871, 0.8997, 0.3807, 1.0, 0.532, 0.2568, 0.8394, 0.2568, 0.6132, 0.3055, 0.6129, 0.01925, 0.613, 0.08289, 0.613, 0.08396, 0.8391, 0.02033, 0.8397, 0.08396, 0.8391, 0.08657, 0.999, 0.01925, 0.613, 0.02034, 0.4526, 0.08397, 0.453, 0.8258, 0.1625, 0.7941, 0.1922, 0.6278, 0.0317, 0.2149, 0.4209, 0.3813, 0.2604, 0.4129, 0.2901, 0.3055, 0.6129, 0.2568, 0.6132, 0.3628, 0.4533, 0.8745, 0.3871, 0.8258, 0.3868, 0.8258, 0.1606, 0.02033, 0.8397, 0.02294, 1.0, 0.00348, 0.9848, 0.0, 0.0, 0.0, 0.0, 0.0, 0.0, 0.0, 0.0, 0.0, 0.0, 0.0, 0.0, 0.0, 0.0, 0.0, 0.0, 0.0, 0.0, 0.0, 0.0, 0.0, 0.0, 0.0, 0.0, 0.0, 0.0, 0.0, 0.0, 0.0, 0.0, 0.0, 0.0, 0.0, 0.0, 0.0, 0.0, 0.0, 0.0, 0.0, 0.0, 0.0, 0.0, 0.0, 0.0, 0.0, 0.0, 0.0, 0.0, 0.0, 0.0, 0.0, 0.0, 0.0, 0.0, 0.0, 0.0, 0.0, 0.0, 0.0, 0.0, 0.0, 0.0, 0.0, 0.0, 0.0, 0.0, 0.0, 0.0, 0.0, 0.0, 0.0, 0.0, 0.0, 0.0, 0.0, 0.0, 0.0, 0.0, 0.0, 0.0, 0.0, 0.0, 0.0, 0.0, 0.0, 0.0, 0.0, 0.0, 0.0, 0.0, 0.0, 0.0, 0.0, 0.0, 0.0, 0.0, 0.0, 0.0, 0.0, 0.0, 0.0, 0.0, 0.0, 0.0, 0.0, 0.0, 0.0, 0.0, 0.0, 0.0, 0.0, 0.0, 0.0, 0.0, 0.0, 0.0, 0.0, 0.0, 0.0, 0.0, 0.0, 0.0, 0.0, 0.0, 0.0, 0.0, 0.0, 0.0, 0.0, 0.0, 0.0, 0.0, 0.0, 0.0, 0.0, 0.0, 0.0, 0.0, 0.0, 0.0, 0.0, 0.0, 0.0, 0.0, 0.0, 0.0, 0.0, 0.0, 0.0, 0.0, 0.0, 0.0, 0.0, 0.0, 0.0, 0.0, 0.0, 0.0, 0.0, 0.0, 0.0, 0.0, 0.0, 0.0, 0.0, 0.0, 0.0, 0.0, 0.0, 0.0, 0.0, 0.0, 0.0, 0.0, 0.0, 0.0, 0.0, 0.0, 0.0, 0.0, 0.0, 0.0, 0.0, 0.0, 0.0, 0.0, 0.0, 0.0, 0.0, 0.0, 0.0, 0.0, 0.0, 0.0, 0.0, 0.0, 0.0, 0.0, 0.0, 0.0, 0.0, 0.0, 0.0, 0.0, 0.0, 0.0, 0.0, 0.0, 0.0, 0.0, 0.0, 0.0, 0.0, 0.0, 0.0, 0.0, 0.0, 0.0, 0.0, 0.0, 0.0, 0.0, 0.0, 0.0, 0.0, 0.0, 0.0, 0.0, 0.0, 0.0, 0.0, 0.0, 0.0, 0.0, 0.0, 0.0, 0.0, 0.0, 0.0, 0.0, 0.0, 0.0, 0.0, 0.0, 0.0, 0.0, 0.0, 0.0, 0.0, 0.0, 0.0, 0.0, 0.0, 0.0, 0.0, 0.0, 0.0, 0.0, 0.0, 0.0, 0.0, 0.0, 0.0, 0.0, 0.0, 0.0, 0.0, 0.0, 0.0, 0.0, 0.0, 0.0, 0.0, 0.0, 0.0, 0.0, 0.0, 0.0, 0.0, 0.0, 0.0, 0.0, 0.0, 0.0, 0.0, 0.0, 0.0, 0.0, 0.0, 0.0, 0.0, 0.0, 0.0, 0.0, 0.0, 0.0, 0.0, 0.0, 0.0, 0.0, 0.0, 0.0, 0.0, 0.0, 0.0, 0.0, 0.0, 0.0, 0.0, 0.0, 0.0, 0.0, 0.0, 0.0, 0.0, 0.0, 0.0, 0.0, 0.0, 0.0, 0.0, 0.0, 0.0, 0.0, 0.0, 0.0, 0.0, 0.0, 0.0, 0.0, 0.0, 0.0, 0.0, 0.0, 0.0, 0.0, 0.0, 0.0, 0.0, 0.0, 0.0, 0.0, 0.0, 0.0, 0.0, 0.0, 0.0, 0.0, 0.0, 0.0, 0.0, 0.0, 0.0, 0.0, 0.0, 0.0, 0.0, 0.0, 0.0, 0.0, 0.0, 0.0, 0.0, 0.0, 0.0, 0.0, 0.0, 0.0, 0.0, 0.0, 0.0, 0.0, 0.0, 0.0, 0.0, 0.0, 0.0, 0.0, 0.0, 0.0, 0.0, 0.0, 0.0, 0.0, 0.0, 0.0, 0.0, 0.0, 0.0, 0.0, 0.0, 0.0, 0.0, 0.0, 0.0, 0.0, 0.0, 0.0, 0.0, 0.0, 0.0, 0.0, 0.0, 0.0, 0.0, 0.0, 0.0, 0.0, 0.0, 0.0, 0.0, 0.0, 0.0, 0.0, 0.0, 0.0, 0.0, 0.0, 0.0, 0.0])
_uv = me_cone_003.uv_layers.new(name='id-mesh-8-texcoord-0')
_uv.uv.foreach_set('vector', [0.0, 0.0, 0.0, 0.0, 0.0, 0.0, 0.0, 0.0, 0.0, 0.0, 0.0, 0.0, 0.0, 0.0, 0.0, 0.0, 0.0, 0.0, 0.0, 0.0, 0.0, 0.0, 0.0, 0.0, 0.0, 0.0, 0.0, 0.0, 0.0, 0.0, 0.0, 0.0, 0.0, 0.0, 0.0, 0.0, 0.0, 0.0, 0.0, 0.0, 0.0, 0.0, 0.0, 0.0, 0.0, 0.0, 0.0, 0.0, 0.0, 0.0, 0.0, 0.0, 0.0, 0.0, 0.0, 0.0, 0.0, 0.0, 0.0, 0.0, 0.0, 0.0, 0.0, 0.0, 0.0, 0.0, 0.0, 0.0, 0.0, 0.0, 0.0, 0.0, 0.0, 0.0, 0.0, 0.0, 0.0, 0.0, 0.0, 0.0, 0.0, 0.0, 0.0, 0.0, 0.0, 0.0, 0.0, 0.0, 0.0, 0.0, 0.0, 0.0, 0.0, 0.0, 0.0, 0.0, 0.0, 0.0, 0.0, 0.0, 0.0, 0.0, 0.0, 0.0, 0.0, 0.0, 0.0, 0.0, 0.0, 0.0, 0.0, 0.0, 0.0, 0.0, 0.0, 0.0, 0.0, 0.0, 0.0, 0.0, 0.0, 0.0, 0.0, 0.0, 0.0, 0.0, 0.0, 0.0, 0.0, 0.0, 0.0, 0.0, 0.0, 0.0, 0.0, 0.0, 0.0, 0.0, 0.0, 0.0, 0.0, 0.0, 0.0, 0.0, 0.0, 0.0, 0.0, 0.0, 0.0, 0.0, 0.0, 0.0, 0.0, 0.0, 0.0, 0.0, 0.0, 0.0, 0.0, 0.0, 0.0, 0.0, 0.0, 0.0, 0.0, 0.0, 0.0, 0.0, 0.0, 0.0, 0.0, 0.0, 0.0, 0.0, 0.0, 0.0, 0.0, 0.0, 0.0, 0.0, 0.0, 0.0, 0.0, 0.0, 0.0, 0.0, 0.0, 0.0, 0.0, 0.0, 0.0, 0.0, 0.0, 0.0, 0.0, 0.0, 0.0, 0.0, 0.0, 0.0, 0.0, 0.0, 0.0, 0.0, 0.0, 0.0, 0.0, 0.0, 0.0, 0.0, 0.0, 0.0, 0.0, 0.0, 0.0, 0.0, 0.0, 0.0, 0.0, 0.0, 0.0, 0.0, 0.0, 0.0, 0.0, 0.0, 0.0, 0.0, 0.0, 0.0, 0.0, 0.0, 0.0, 0.0, 0.0, 0.0, 0.0, 0.0, 0.0, 0.0, 0.0, 0.0, 0.0, 0.0, 0.0, 0.0, 0.0, 0.0, 0.0, 0.0, 0.0, 0.0, 0.0, 0.0, 0.0, 0.0, 0.0, 0.0, 0.0, 0.0, 0.0, 0.0, 0.0, 0.0, 0.0, 0.0, 0.0, 0.0, 0.0, 0.0, 0.0, 0.0, 0.0, 0.0, 0.0, 0.0, 0.0, 0.0, 0.0, 0.0, 0.0, 0.0, 0.0, 0.0, 0.0, 0.0, 0.0, 0.0, 0.0, 0.0, 0.0, 0.0, 0.0, 0.0, 0.0, 0.0, 0.0, 0.0, 0.0, 0.0, 0.0, 0.0, 0.0, 0.0, 0.0, 0.0, 0.0, 0.0, 0.0, 0.0, 0.0, 0.0, 0.0, 0.0, 0.0, 0.0, 0.0, 0.0, 0.0, 0.0, 0.0, 0.0, 0.0, 0.0, 0.0, 0.0, 0.0, 0.0, 0.0, 0.0, 0.0, 0.0, 0.0, 0.0, 0.0, 0.0, 0.0, 0.0, 0.0, 0.0, 0.0, 0.0, 0.0, 0.0, 0.0, 0.0, 0.0, 0.0, 0.0, 0.0, 0.0, 0.0, 0.0, 0.0, 0.0, 0.0, 0.0, 0.0, 0.0, 0.0, 0.0, 0.0, 0.0, 0.0, 0.0, 0.0, 0.0, 0.0, 0.0, 0.0, 0.0, 0.0, 0.0, 0.0, 0.0, 0.0, 0.0, 0.0, 0.0, 0.0, 0.0, 0.0, 0.0, 0.0, 0.0, 0.0, 0.0, 0.0, 0.0, 0.0, 0.0, 0.0, 0.0, 0.0, 0.0, 0.0, 0.0, 0.0, 0.0, 0.0, 0.0, 0.0, 0.0, 0.0, 0.0, 0.0, 0.0, 0.0, 0.0, 0.0, 0.0, 0.0, 0.0, 0.0, 0.0, 0.0, 0.0, 0.0, 0.0, 0.0, 0.0, 0.0, 0.0, 0.0, 0.0, 0.0, 0.0, 0.0, 0.0, 0.0, 0.0, 0.0, 0.0, 0.0, 0.0, 0.0, 0.0, 0.0, 0.0, 0.0, 0.0, 0.0, 0.0, 0.0, 0.0, 0.0, 0.0, 0.0, 0.0, 0.0, 0.0, 0.0, 0.0, 0.0, 0.0, 0.0, 0.0, 0.0, 0.0, 0.0, 0.0, 0.0, 0.0, 0.0, 0.0, 0.0, 0.0, 0.0, 0.0, 0.0, 0.0, 0.0, 0.0, 0.0, 0.0, 0.0, 0.0, 0.0, 0.0, 0.0, 0.0, 0.0, 0.0, 0.0, 0.0, 0.0, 0.0, 0.0, 0.0, 0.0, 0.0, 0.0, 0.0, 0.0, 0.0, 0.0, 0.0, 0.0, 0.0, 0.0, 0.0, 0.0, 0.0, 0.0, 0.0, 0.0, 0.0, 0.0, 0.0, 0.0, 0.0, 0.0, 0.0, 0.0, 0.0, 0.0, 0.0, 0.0, 0.0, 0.0, 0.0, 0.0, 0.0, 0.0, 0.0, 0.0, 0.0, 0.0, 0.0, 0.0, 0.0, 0.0, 0.0, 0.0, 0.0, 0.0, 0.0, 0.0, 0.0, 0.0, 0.0, 0.0, 0.0, 0.0, 0.0, 0.0, 0.0, 0.0, 0.0, 0.0, 0.0, 0.0, 0.0, 0.0, 0.0, 0.0, 0.0, 0.0, 0.0, 0.0, 0.0, 0.0, 0.0, 0.0, 0.0, 0.0, 0.0, 0.0, 0.0, 0.0, 0.0, 0.0, 0.0, 0.0, 0.0, 0.0, 0.0, 0.0, 0.0, 0.0, 0.0, 0.0, 0.0, 0.0, 0.0, 0.0, 0.0, 0.0, 0.0, 0.0, 0.0, 0.0, 0.0, 0.0, 0.0, 0.0, 0.0, 0.0, 0.0, 0.0, 0.0, 0.0, 0.0, 0.0, 0.0, 0.0, 0.0, 0.0, 0.0, 0.0, 0.0, 0.0, 0.0, 0.0, 0.0, 0.0, 0.0, 0.0, 0.0, 0.0, 0.0, 0.0, 0.0, 0.0, 0.0, 0.0, 0.0, 0.0, 0.0, 0.0, 0.0, 0.0, 0.0, 0.0, 0.0, 0.0, 0.0, 0.0, 0.0, 0.0, 0.0, 0.0, 0.0, 0.0, 0.0, 0.0, 0.0, 0.0, 0.0, 0.0, 0.0, 0.0, 0.0, 0.0, 0.0, 0.0, 0.0, 0.0, 0.0, 0.0, 0.0, 0.0, 0.0, 0.0, 0.0, 0.0, 0.0, 0.0, 0.0, 0.0, 0.0, 0.0, 0.0, 0.0, 0.0, 0.0, 0.0, 0.0, 0.0, 0.0, 0.0, 0.0, 0.0, 0.0, 0.0, 0.0, 0.0, 0.0, 0.0, 0.0, 0.0, 0.0, 0.0, 0.0, 0.0, 0.0, 0.0, 0.0, 0.0, 0.0, 0.0, 0.0, 0.0, 0.0, 0.0, 0.0, 0.0, 0.0, 0.0, 0.0, 0.0, 0.0, 0.0, 0.0, 0.0, 0.0, 0.0, 0.0, 0.0, 0.0, 0.0, 0.0, 0.0, 0.0, 0.0, 0.0, 0.0, 0.0, 0.0, 0.0, 0.0, 0.0, 0.0, 0.0, 0.0, 0.0, 0.0, 0.0, 0.0, 0.0, 0.0, 0.0, 0.0, 0.0, 0.0, 0.0, 0.0, 0.0, 0.0, 0.0, 0.0, 0.0, 0.0, 0.0, 0.0, 0.0, 0.0, 0.0, 0.0, 0.0, 0.0, 0.0, 0.0, 0.0, 0.0, 0.0, 0.0, 0.0, 0.0, 0.0, 0.0, 0.0, 0.0, 0.0, 0.0, 0.0, 0.0, 0.0, 0.0, 0.0, 0.0, 0.0, 0.0, 0.0, 0.0, 0.0, 0.0, 0.0, 0.0, 0.0, 0.0, 0.0, 0.2897, 0.4567, 0.3947, 0.3753, 0.4716, 0.4074, 0.8712, 0.08632, 0.9313, 0.436, 0.7598, 0.4256, 0.4746, 0.6673, 0.4843, 0.6139, 0.7864, 0.4558, 0.1355, 0.6391, 0.0, 0.5083, 0.01778, 0.4896, 0.8043, 0.6124, 0.8173, 0.8167, 0.7958, 0.8236, 0.2998, 0.03111, 0.3263, 0.4093, 0.1044, 0.1283, 0.8645, 0.6052, 0.8909, 0.8089, 0.8645, 0.8166, 0.2998, 0.03111, 0.3947, 0.3753, 0.3263, 0.4093, 0.1355, 0.8505, 1.136e-07, 0.9814, 0.1091, 0.8428, 0.2897, 0.4567, 0.3263, 0.4093, 0.3947, 0.3753, 0.3947, 0.3753, 0.4549, 0.3745, 0.4716, 0.4074, 0.4716, 0.4074, 0.435, 0.4548, 0.2897, 0.4567, 0.435, 0.4548, 0.3666, 0.4888, 0.2897, 0.4567, 0.3666, 0.4888, 0.3064, 0.4896, 0.2897, 0.4567, 0.8045, 0.04906, 0.7598, 0.4256, 0.5694, 0.3192, 0.4746, 0.6673, 0.7864, 0.4558, 0.7587, 0.608, 0.4716, 0.1792, 0.7702, 0.0, 0.8045, 0.04906, 0.4716, 0.7431, 0.7587, 0.608, 0.7501, 0.8245, 0.1044, 0.1283, 0.3263, 0.4093, 0.2897, 0.4567, 0.9822, 0.4558, 0.8909, 0.613, 0.8645, 0.6052, 0.4716, 0.02885, 0.4549, 0.3745, 0.3947, 0.3753, 0.4716, 0.02885, 0.3947, 0.3753, 0.2998, 0.03111, 0.8045, 0.04906, 0.8712, 0.08632, 0.7598, 0.4256, 0.7958, 0.8236, 0.8313, 0.956, 0.8109, 0.9738, 0.8712, 0.08632, 0.9313, 0.08997, 0.9313, 0.436, 0.1044, 0.1283, 0.2897, 0.4567, 0.0, 0.2636, 0.4716, 0.1792, 0.8045, 0.04906, 0.5694, 0.3192, 0.4716, 0.7431, 0.4746, 0.6673, 0.7587, 0.608, 0.1355, 0.8505, 0.1091, 0.6468, 0.1355, 0.6391, 0.9822, 0.9661, 0.8313, 0.8193, 0.8645, 0.8166, 0.8313, 0.6026, 0.8645, 0.8166, 0.8313, 0.8193, 0.5538, 0.352, 0.7598, 0.4256, 0.7396, 0.4558, 0.1687, 0.8531, 0.1355, 0.6391, 0.1687, 0.6365, 0.7501, 0.8245, 0.8109, 0.9738, 0.7655, 0.9784, 0.2998, 0.03111, 0.09043, 0.09487, 0.281, 0.0, 0.7958, 0.8236, 0.7587, 0.608, 0.8043, 0.6124, 0.8043, 0.6124, 0.7864, 0.4558, 0.8313, 0.4638, 0.8645, 0.8166, 1.0, 0.9475, 0.9822, 0.9661, 0.1355, 0.6391, 0.1091, 0.6468, 0.0, 0.5083, 0.8043, 0.6124, 0.8251, 0.6209, 0.8173, 0.8167, 0.8645, 0.6052, 0.8909, 0.613, 0.8909, 0.8089, 0.1355, 0.8505, 0.01778, 1.0, 1.136e-07, 0.9814, 0.9822, 0.4558, 1.0, 0.4744, 0.8909, 0.613, 0.7958, 0.8236, 0.8173, 0.8167, 0.8313, 0.956, 0.1355, 0.8505, 0.1091, 0.8428, 0.1091, 0.6468, 0.9822, 0.9661, 0.9519, 0.9724, 0.8313, 0.8193, 0.8313, 0.6026, 0.8645, 0.6052, 0.8645, 0.8166, 0.5538, 0.352, 0.5694, 0.3192, 0.7598, 0.4256, 0.1687, 0.8531, 0.1355, 0.8505, 0.1355, 0.6391, 0.7501, 0.8245, 0.7958, 0.8236, 0.8109, 0.9738, 0.2998, 0.03111, 0.1044, 0.1283, 0.09043, 0.09487, 0.7958, 0.8236, 0.7501, 0.8245, 0.7587, 0.608, 0.8043, 0.6124, 0.7587, 0.608, 0.7864, 0.4558, 0.8645, 0.8166, 0.8909, 0.8089, 1.0, 0.9475, 0.0, 0.0, 0.0, 0.0, 0.0, 0.0, 0.0, 0.0, 0.0, 0.0, 0.0, 0.0, 0.0, 0.0, 0.0, 0.0, 0.0, 0.0, 0.0, 0.0, 0.0, 0.0, 0.0, 0.0, 0.0, 0.0, 0.0, 0.0, 0.0, 0.0, 0.0, 0.0, 0.0, 0.0, 0.0, 0.0, 0.0, 0.0, 0.0, 0.0, 0.0, 0.0, 0.0, 0.0, 0.0, 0.0, 0.0, 0.0, 0.0, 0.0, 0.0, 0.0, 0.0, 0.0, 0.0, 0.0, 0.0, 0.0, 0.0, 0.0, 0.0, 0.0, 0.0, 0.0, 0.0, 0.0, 0.0, 0.0, 0.0, 0.0, 0.0, 0.0, 0.0, 0.0, 0.0, 0.0, 0.0, 0.0, 0.0, 0.0, 0.0, 0.0, 0.0, 0.0, 0.0, 0.0, 0.0, 0.0, 0.0, 0.0, 0.0, 0.0, 0.0, 0.0, 0.0, 0.0])
_uv = me_cone_003.uv_layers.new(name='id-mesh-4-texcoord-0')
_uv.uv.foreach_set('vector', [0.0, 0.0, 0.0, 0.0, 0.0, 0.0, 0.0, 0.0, 0.0, 0.0, 0.0, 0.0, 0.0, 0.0, 0.0, 0.0, 0.0, 0.0, 0.0, 0.0, 0.0, 0.0, 0.0, 0.0, 0.0, 0.0, 0.0, 0.0, 0.0, 0.0, 0.0, 0.0, 0.0, 0.0, 0.0, 0.0, 0.0, 0.0, 0.0, 0.0, 0.0, 0.0, 0.0, 0.0, 0.0, 0.0, 0.0, 0.0, 0.0, 0.0, 0.0, 0.0, 0.0, 0.0, 0.0, 0.0, 0.0, 0.0, 0.0, 0.0, 0.0, 0.0, 0.0, 0.0, 0.0, 0.0, 0.0, 0.0, 0.0, 0.0, 0.0, 0.0, 0.0, 0.0, 0.0, 0.0, 0.0, 0.0, 0.0, 0.0, 0.0, 0.0, 0.0, 0.0, 0.0, 0.0, 0.0, 0.0, 0.0, 0.0, 0.0, 0.0, 0.0, 0.0, 0.0, 0.0, 0.0, 0.0, 0.0, 0.0, 0.0, 0.0, 0.0, 0.0, 0.0, 0.0, 0.0, 0.0, 0.0, 0.0, 0.0, 0.0, 0.0, 0.0, 0.0, 0.0, 0.0, 0.0, 0.0, 0.0, 0.0, 0.0, 0.0, 0.0, 0.0, 0.0, 0.0, 0.0, 0.0, 0.0, 0.0, 0.0, 0.0, 0.0, 0.0, 0.0, 0.0, 0.0, 0.0, 0.0, 0.0, 0.0, 0.0, 0.0, 0.0, 0.0, 0.0, 0.0, 0.0, 0.0, 0.0, 0.0, 0.0, 0.0, 0.0, 0.0, 0.0, 0.0, 0.0, 0.0, 0.0, 0.0, 0.0, 0.0, 0.0, 0.0, 0.0, 0.0, 0.0, 0.0, 0.0, 0.0, 0.0, 0.0, 0.0, 0.0, 0.0, 0.0, 0.0, 0.0, 0.0, 0.0, 0.0, 0.0, 0.0, 0.0, 0.0, 0.0, 0.0, 0.0, 0.0, 0.0, 0.0, 0.0, 0.0, 0.0, 0.0, 0.0, 0.0, 0.0, 0.0, 0.0, 0.0, 0.0, 0.0, 0.0, 0.0, 0.0, 0.0, 0.0, 0.0, 0.0, 0.0, 0.0, 0.0, 0.0, 0.0, 0.0, 0.0, 0.0, 0.0, 0.0, 0.0, 0.0, 0.0, 0.0, 0.0, 0.0, 0.0, 0.0, 0.0, 0.0, 0.0, 0.0, 0.0, 0.0, 0.0, 0.0, 0.0, 0.0, 0.0, 0.0, 0.0, 0.0, 0.0, 0.0, 0.0, 0.0, 0.0, 0.0, 0.0, 0.0, 0.0, 0.0, 0.0, 0.0, 0.0, 0.0, 0.0, 0.0, 0.0, 0.0, 0.0, 0.0, 0.0, 0.0, 0.0, 0.0, 0.0, 0.0, 0.0, 0.0, 0.0, 0.0, 0.0, 0.0, 0.0, 0.0, 0.0, 0.0, 0.0, 0.0, 0.0, 0.0, 0.0, 0.0, 0.0, 0.0, 0.0, 0.0, 0.0, 0.0, 0.0, 0.0, 0.0, 0.0, 0.0, 0.0, 0.0, 0.0, 0.0, 0.0, 0.0, 0.0, 0.0, 0.0, 0.0, 0.0, 0.0, 0.0, 0.0, 0.0, 0.0, 0.0, 0.0, 0.0, 0.0, 0.0, 0.0, 0.0, 0.0, 0.0, 0.0, 0.0, 0.0, 0.0, 0.0, 0.0, 0.0, 0.0, 0.0, 0.0, 0.0, 0.0, 0.0, 0.0, 0.0, 0.0, 0.0, 0.0, 0.0, 0.0, 0.0, 0.0, 0.0, 0.0, 0.0, 0.0, 0.0, 0.0, 0.0, 0.0, 0.0, 0.0, 0.0, 0.0, 0.0, 0.0, 0.0, 0.0, 0.0, 0.0, 0.0, 0.0, 0.0, 0.0, 0.0, 0.0, 0.0, 0.0, 0.0, 0.0, 0.0, 0.0, 0.0, 0.0, 0.0, 0.0, 0.0, 0.0, 0.0, 0.0, 0.0, 0.0, 0.0, 0.0, 0.0, 0.0, 0.0, 0.0, 0.0, 0.0, 0.0, 0.0, 0.0, 0.0, 0.0, 0.0, 0.0, 0.0, 0.0, 0.0, 0.0, 0.0, 0.0, 0.0, 0.0, 0.0, 0.0, 0.0, 0.0, 0.0, 0.0, 0.0, 0.0, 0.0, 0.0, 0.0, 0.0, 0.0, 0.0, 0.0, 0.0, 0.0, 0.0, 0.0, 0.0, 0.0, 0.0, 0.0, 0.0, 0.0, 0.0, 0.0, 0.0, 0.0, 0.0, 0.0, 0.0, 0.0, 0.0, 0.0, 0.0, 0.0, 0.0, 0.0, 0.0, 0.0, 0.0, 0.0, 0.0, 0.0, 0.0, 0.0, 0.0, 0.0, 0.0, 0.0, 0.0, 0.0, 0.0, 0.0, 0.0, 0.0, 0.0, 0.0, 0.0, 0.0, 0.0, 0.0, 0.0, 0.0, 0.0, 0.0, 0.0, 0.0, 0.0, 0.0, 0.0, 0.0, 0.0, 0.0, 0.0, 0.0, 0.0, 0.0, 0.0, 0.0, 0.0, 0.0, 0.0, 0.0, 0.0, 0.0, 0.0, 0.0, 0.0, 0.0, 0.0, 0.0, 0.0, 0.0, 0.0, 0.0, 0.0, 0.0, 0.0, 0.0, 0.0, 0.0, 0.0, 0.0, 0.0, 0.0, 0.0, 0.0, 0.0, 0.0, 0.0, 0.0, 0.0, 0.0, 0.0, 0.0, 0.0, 0.0, 0.0, 0.0, 0.0, 0.0, 0.0, 0.0, 0.0, 0.0, 0.0, 0.0, 0.0, 0.0, 0.0, 0.0, 0.0, 0.0, 0.0, 0.0, 0.0, 0.0, 0.0, 0.0, 0.0, 0.0, 0.0, 0.0, 0.0, 0.0, 0.0, 0.0, 0.0, 0.0, 0.0, 0.0, 0.0, 0.0, 0.0, 0.0, 0.0, 0.0, 0.0, 0.0, 0.0, 0.0, 0.0, 0.0, 0.0, 0.0, 0.0, 0.0, 0.0, 0.0, 0.0, 0.0, 0.0, 0.0, 0.0, 0.0, 0.0, 0.0, 0.0, 0.0, 0.0, 0.0, 0.0, 0.0, 0.0, 0.0, 0.0, 0.0, 0.0, 0.0, 0.0, 0.0, 0.0, 0.0, 0.0, 0.0, 0.0, 0.0, 0.0, 0.0, 0.0, 0.0, 0.0, 0.0, 0.0, 0.0, 0.0, 0.0, 0.0, 0.0, 0.0, 0.0, 0.0, 0.0, 0.0, 0.0, 0.0, 0.0, 0.0, 0.0, 0.0, 0.0, 0.0, 0.0, 0.0, 0.0, 0.0, 0.0, 0.0, 0.0, 0.0, 0.0, 0.0, 0.0, 0.0, 0.0, 0.0, 0.0, 0.0, 0.0, 0.0, 0.0, 0.0, 0.0, 0.0, 0.0, 0.0, 0.0, 0.0, 0.0, 0.0, 0.0, 0.0, 0.0, 0.0, 0.0, 0.0, 0.0, 0.0, 0.0, 0.0, 0.0, 0.0, 0.0, 0.0, 0.0, 0.0, 0.0, 0.0, 0.0, 0.0, 0.0, 0.0, 0.0, 0.0, 0.0, 0.0, 0.0, 0.0, 0.0, 0.0, 0.0, 0.0, 0.0, 0.0, 0.0, 0.0, 0.0, 0.0, 0.0, 0.0, 0.0, 0.0, 0.0, 0.0, 0.0, 0.0, 0.0, 0.0, 0.0, 0.0, 0.0, 0.0, 0.0, 0.0, 0.0, 0.0, 0.0, 0.0, 0.0, 0.0, 0.0, 0.0, 0.0, 0.0, 0.0, 0.0, 0.0, 0.0, 0.0, 0.0, 0.0, 0.0, 0.0, 0.0, 0.0, 0.0, 0.0, 0.0, 0.0, 0.0, 0.0, 0.0, 0.0, 0.0, 0.0, 0.0, 0.0, 0.0, 0.0, 0.0, 0.0, 0.0, 0.0, 0.0, 0.0, 0.0, 0.0, 0.0, 0.0, 0.0, 0.0, 0.0, 0.0, 0.0, 0.0, 0.0, 0.0, 0.0, 0.0, 0.0, 0.0, 0.0, 0.0, 0.0, 0.0, 0.0, 0.0, 0.0, 0.0, 0.0, 0.0, 0.0, 0.0, 0.0, 0.0, 0.0, 0.0, 0.0, 0.0, 0.0, 0.0, 0.0, 0.0, 0.0, 0.0, 0.0, 0.0, 0.0, 0.0, 0.0, 0.0, 0.0, 0.0, 0.0, 0.0, 0.0, 0.0, 0.0, 0.0, 0.0, 0.0, 0.0, 0.0, 0.0, 0.0, 0.0, 0.0, 0.0, 0.0, 0.0, 0.0, 0.0, 0.0, 0.0, 0.0, 0.0, 0.0, 0.0, 0.0, 0.0, 0.0, 0.0, 0.0, 0.0, 0.0, 0.0, 0.0, 0.0, 0.0, 0.0, 0.0, 0.0, 0.0, 0.0, 0.0, 0.0, 0.0, 0.0, 0.0, 0.0, 0.0, 0.0, 0.0, 0.0, 0.0, 0.0, 0.0, 0.0, 0.0, 0.0, 0.0, 0.0, 0.0, 0.0, 0.0, 0.0, 0.0, 0.0, 0.0, 0.0, 0.0, 0.0, 0.0, 0.0, 0.0, 0.0, 0.0, 0.0, 0.0, 0.0, 0.0, 0.0, 0.0, 0.0, 0.0, 0.0, 0.0, 0.0, 0.0, 0.0, 0.0, 0.0, 0.0, 0.0, 0.0, 0.0, 0.0, 0.0, 0.0, 0.0, 0.0, 0.0, 0.0, 0.0, 0.0, 0.0, 0.0, 0.0, 0.0, 0.0, 0.0, 0.0, 0.0, 0.0, 0.0, 0.0, 0.0, 0.0, 0.0, 0.0, 0.0, 0.0, 0.0, 0.0, 0.0, 0.0, 0.0, 0.0, 0.0, 0.0, 0.0, 0.0, 0.0, 0.0, 0.0, 0.0, 0.0, 0.0, 0.0, 0.0, 0.0, 0.0, 0.0, 0.0, 0.0, 0.0, 0.0, 0.0, 0.0, 0.0, 0.0, 0.0, 0.0, 0.0, 0.0, 0.0, 0.0, 0.0, 0.0, 0.0, 0.0, 0.0, 0.0, 0.0, 0.0, 0.0, 0.0, 0.0, 0.0, 0.0, 0.0, 0.0, 0.0, 0.0, 0.0, 0.0, 0.0, 0.0, 0.0, 0.0, 0.0, 0.0, 0.0, 0.0, 0.0, 0.0, 0.0, 0.0, 0.0, 0.0, 0.0, 0.0, 0.0, 0.0, 0.0, 0.0, 0.0, 0.0, 0.0, 0.0, 0.0, 0.0, 0.0, 0.0, 0.0, 0.0, 0.0, 0.0, 0.0, 0.0, 0.0, 0.0, 0.0, 0.0, 0.0, 0.0, 0.0, 0.0, 0.0, 0.0, 0.0, 0.0, 0.0, 0.0, 0.0, 0.0, 0.0, 0.0, 0.0, 0.0, 0.0, 0.0, 0.0, 0.0, 0.0, 0.0, 0.0, 0.0, 0.0, 0.0, 0.0, 0.0, 0.0, 0.0, 0.0, 0.0, 0.0, 0.0, 0.0, 0.0, 0.0, 0.0, 0.0, 0.0, 0.0, 0.0, 0.0, 0.0, 0.0, 0.0, 0.0, 0.0, 0.0, 0.0, 0.0, 0.0, 0.0, 0.0, 0.0, 0.0, 0.0, 0.0, 0.0, 0.0, 0.0, 0.0, 0.0, 0.0, 0.0, 0.0, 0.0, 0.0, 0.0, 0.0, 0.0, 0.0, 0.0, 0.0, 0.0, 0.0, 0.0, 0.0, 0.0, 0.0, 0.0, 0.0, 0.0, 0.0, 0.0, 0.0, 0.0, 0.0, 0.0, 0.0, 0.0, 0.0, 0.0, 0.0, 0.0, 0.0, 0.0, 0.0, 0.0, 0.0, 0.0, 0.0, 0.0, 0.09674, 0.5646, 0.2765, 1.0, 0.0, 1.0, 0.5755, 0.1034, 1.0, 0.0, 1.0, 0.225, 0.5359, 0.1772, 1.0, 0.225, 0.8681, 0.4708, 0.5755, 0.5741, 1.0, 0.4708, 1.0, 0.6958, 0.5359, 0.6479, 1.0, 0.6958, 0.8681, 0.9416, 0.09674, 0.5646, 0.1798, 0.5646, 0.2765, 1.0, 0.5755, 0.1034, 0.5755, 0.0358, 1.0, 0.0, 0.5359, 0.1772, 0.5755, 0.1034, 1.0, 0.225, 0.5755, 0.5741, 0.5755, 0.5066, 1.0, 0.4708, 0.5359, 0.6479, 0.5755, 0.5741, 1.0, 0.6958, 0.4771, 0.4271, 0.01848, 0.3404, 0.1701, 0.1066, 0.4315, 0.4973, 0.0, 0.5646, 0.01848, 0.3404, 0.5359, 0.3951, 0.1701, 0.1066, 0.366, 0.0, 0.4771, 0.4271, 0.4315, 0.4973, 0.01848, 0.3404, 0.4315, 0.4973, 0.426, 0.5646, 0.0, 0.5646, 0.5359, 0.3951, 0.4771, 0.4271, 0.1701, 0.1066])
me_cone_003.materials.append(mat_foilage)
me_cone_003.materials.append(mat_bark)
me_cone_003.use_remesh_preserve_volume = False
me_cone_003.use_remesh_preserve_attributes = False
me_cone_003.use_mirror_vertex_groups = False
me_cone_003.update()

# ---- objects
ob_tree1 = bpy.data.objects.new('Tree1', me_cone_003)

# ---- transforms, parenting, visibility, modifiers, constraints
ob_tree1.location = (0.0, 0.0, 0.0)
ob_tree1.scale = (0.8763, 0.8763, 0.8763)
ob_tree1.lineart.crease_threshold = 0.0

# ---- collection membership
col_collection_1.objects.link(ob_tree1)

# ---- scene / render settings (as saved in the file)
scene.frame_start = 1; scene.frame_end = 250; scene.frame_set(1)
scene.render.engine = 'CYCLES'
scene.render.resolution_percentage = 50
scene.render.dither_intensity = 0.0
scene.cycles.use_denoising = False
scene.cycles.samples = 128
scene.cycles.sampling_pattern = 'TABULATED_SOBOL'
scene.cycles.use_adaptive_sampling = False
scene.cycles.use_light_tree = False
scene.cycles.blur_glossy = 0.0
scene.cycles.sample_clamp_indirect = 0.0
scene.view_settings.view_transform = 'Standard'
bpy.context.view_layer.update()

# ---- added for rendering (the .blend has no active camera and no usable light): camera, sun
cam_auto = bpy.data.cameras.new('AutoCamera')
cam_auto.lens = 50.0
cam_auto.sensor_width = 36.0
cam_auto.clip_end = 1000.0
ob_auto_camera = bpy.data.objects.new('AutoCamera', cam_auto)
scene.collection.objects.link(ob_auto_camera)
ob_auto_camera.location = (6.18734, -7.42481, 7.39346)
ob_auto_camera.rotation_euler = (1.09748, -7.21219e-08, 0.694738)
scene.camera = ob_auto_camera
light_auto_sun = bpy.data.lights.new('AutoSun', 'SUN')
light_auto_sun.energy = 3.0
light_auto_sun.angle = 0.0523599
ob_auto_sun = bpy.data.objects.new('AutoSun', light_auto_sun)
scene.collection.objects.link(ob_auto_sun)
ob_auto_sun.rotation_euler = (0.872665, 0.174533, 0.523599)
bpy.context.view_layer.update()
